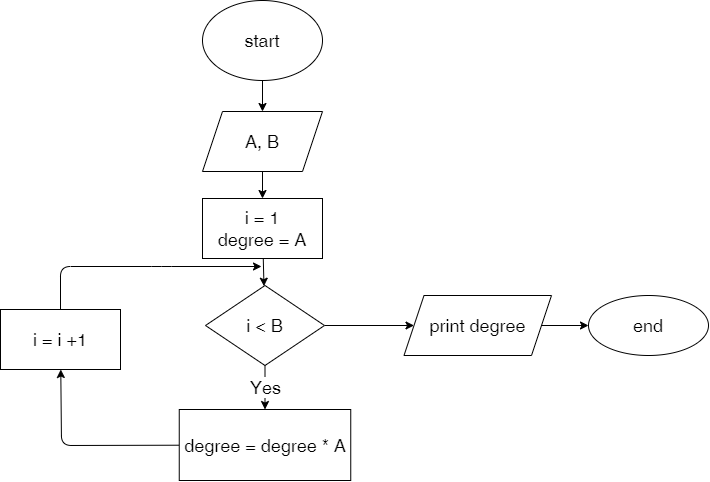

The diagram above was exported from draw.io. Its source (the exported page's mxGraphModel, read from the mxfile embedded in the PNG):
<mxGraphModel dx="2484" dy="607" grid="0" gridSize="10" guides="1" tooltips="1" connect="1" arrows="1" fold="1" page="0" pageScale="1" pageWidth="850" pageHeight="1100" math="0" shadow="0">
  <root>
    <mxCell id="0" />
    <mxCell id="1" parent="0" />
    <mxCell id="6" value="" style="edgeStyle=none;html=1;fontSize=18;" parent="1" source="2" target="5" edge="1">
      <mxGeometry relative="1" as="geometry" />
    </mxCell>
    <mxCell id="2" value="start" style="ellipse;whiteSpace=wrap;html=1;fontSize=18;" parent="1" vertex="1">
      <mxGeometry x="158" y="40" width="120" height="80" as="geometry" />
    </mxCell>
    <mxCell id="8" value="" style="edgeStyle=none;html=1;fontSize=18;" parent="1" source="5" target="7" edge="1">
      <mxGeometry relative="1" as="geometry" />
    </mxCell>
    <mxCell id="5" value="A, B" style="shape=parallelogram;perimeter=parallelogramPerimeter;whiteSpace=wrap;html=1;fixedSize=1;fontSize=18;" parent="1" vertex="1">
      <mxGeometry x="158" y="151" width="120" height="60" as="geometry" />
    </mxCell>
    <mxCell id="10" value="" style="edgeStyle=none;html=1;fontSize=18;" parent="1" source="7" target="9" edge="1">
      <mxGeometry relative="1" as="geometry" />
    </mxCell>
    <mxCell id="7" value="i = 1&lt;br&gt;degree = A" style="whiteSpace=wrap;html=1;fontSize=18;" parent="1" vertex="1">
      <mxGeometry x="158" y="238" width="120" height="60" as="geometry" />
    </mxCell>
    <mxCell id="12" value="Yes" style="edgeStyle=none;html=1;fontSize=18;" parent="1" source="9" target="11" edge="1">
      <mxGeometry relative="1" as="geometry" />
    </mxCell>
    <mxCell id="19" value="" style="edgeStyle=none;html=1;fontSize=18;" parent="1" source="9" target="18" edge="1">
      <mxGeometry relative="1" as="geometry" />
    </mxCell>
    <mxCell id="9" value="i &amp;lt; B" style="rhombus;whiteSpace=wrap;html=1;fontSize=18;" parent="1" vertex="1">
      <mxGeometry x="161" y="325" width="119" height="80" as="geometry" />
    </mxCell>
    <mxCell id="16" value="" style="edgeStyle=none;html=1;fontSize=18;" parent="1" source="11" target="15" edge="1">
      <mxGeometry relative="1" as="geometry">
        <Array as="points">
          <mxPoint x="17" y="485" />
        </Array>
      </mxGeometry>
    </mxCell>
    <mxCell id="11" value="degree = degree * A" style="whiteSpace=wrap;html=1;fontSize=18;" parent="1" vertex="1">
      <mxGeometry x="134.75" y="449" width="171.5" height="71" as="geometry" />
    </mxCell>
    <mxCell id="17" style="edgeStyle=none;html=1;exitX=0.5;exitY=0;exitDx=0;exitDy=0;fontSize=18;" parent="1" source="15" edge="1">
      <mxGeometry relative="1" as="geometry">
        <mxPoint x="217" y="306" as="targetPoint" />
        <Array as="points">
          <mxPoint x="16" y="306" />
          <mxPoint x="117" y="306" />
        </Array>
      </mxGeometry>
    </mxCell>
    <mxCell id="15" value="i = i +1" style="whiteSpace=wrap;html=1;fontSize=18;" parent="1" vertex="1">
      <mxGeometry x="-44" y="349" width="120" height="60" as="geometry" />
    </mxCell>
    <mxCell id="21" value="" style="edgeStyle=none;html=1;fontSize=18;" parent="1" source="18" target="20" edge="1">
      <mxGeometry relative="1" as="geometry" />
    </mxCell>
    <mxCell id="18" value="print degree" style="shape=parallelogram;perimeter=parallelogramPerimeter;whiteSpace=wrap;html=1;fixedSize=1;fontSize=18;" parent="1" vertex="1">
      <mxGeometry x="359.5" y="335" width="147.5" height="60" as="geometry" />
    </mxCell>
    <mxCell id="20" value="end" style="ellipse;whiteSpace=wrap;html=1;fontSize=18;" parent="1" vertex="1">
      <mxGeometry x="544" y="335" width="120" height="60" as="geometry" />
    </mxCell>
  </root>
</mxGraphModel>